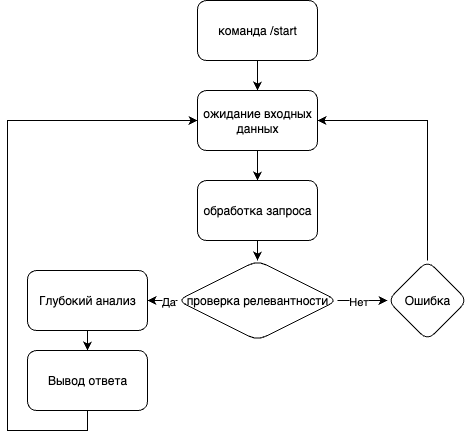

The diagram above was exported from draw.io. Its source (the exported page's mxGraphModel, read from the mxfile embedded in the PNG):
<mxGraphModel dx="880" dy="619" grid="1" gridSize="10" guides="1" tooltips="1" connect="1" arrows="1" fold="1" page="1" pageScale="1" pageWidth="850" pageHeight="1100" math="0" shadow="0">
  <root>
    <mxCell id="0" />
    <mxCell id="1" parent="0" />
    <mxCell id="siLEo5lnhmx4P_VIT1tV-4" value="" style="edgeStyle=orthogonalEdgeStyle;rounded=0;orthogonalLoop=1;jettySize=auto;html=1;" edge="1" parent="1" source="siLEo5lnhmx4P_VIT1tV-1" target="siLEo5lnhmx4P_VIT1tV-3">
      <mxGeometry relative="1" as="geometry" />
    </mxCell>
    <mxCell id="siLEo5lnhmx4P_VIT1tV-1" value="команда /start" style="rounded=1;whiteSpace=wrap;html=1;" vertex="1" parent="1">
      <mxGeometry x="410" y="210" width="120" height="60" as="geometry" />
    </mxCell>
    <mxCell id="siLEo5lnhmx4P_VIT1tV-6" value="" style="edgeStyle=orthogonalEdgeStyle;rounded=0;orthogonalLoop=1;jettySize=auto;html=1;" edge="1" parent="1" source="siLEo5lnhmx4P_VIT1tV-3" target="siLEo5lnhmx4P_VIT1tV-5">
      <mxGeometry relative="1" as="geometry" />
    </mxCell>
    <mxCell id="siLEo5lnhmx4P_VIT1tV-3" value="ожидание входных данных" style="whiteSpace=wrap;html=1;rounded=1;" vertex="1" parent="1">
      <mxGeometry x="410" y="300" width="120" height="60" as="geometry" />
    </mxCell>
    <mxCell id="siLEo5lnhmx4P_VIT1tV-8" value="" style="edgeStyle=orthogonalEdgeStyle;rounded=0;orthogonalLoop=1;jettySize=auto;html=1;" edge="1" parent="1" source="siLEo5lnhmx4P_VIT1tV-5" target="siLEo5lnhmx4P_VIT1tV-7">
      <mxGeometry relative="1" as="geometry" />
    </mxCell>
    <mxCell id="siLEo5lnhmx4P_VIT1tV-5" value="обработка запроса" style="whiteSpace=wrap;html=1;rounded=1;" vertex="1" parent="1">
      <mxGeometry x="410" y="390" width="120" height="60" as="geometry" />
    </mxCell>
    <mxCell id="siLEo5lnhmx4P_VIT1tV-10" value="" style="edgeStyle=orthogonalEdgeStyle;rounded=0;orthogonalLoop=1;jettySize=auto;html=1;" edge="1" parent="1" source="siLEo5lnhmx4P_VIT1tV-7" target="siLEo5lnhmx4P_VIT1tV-9">
      <mxGeometry relative="1" as="geometry" />
    </mxCell>
    <mxCell id="siLEo5lnhmx4P_VIT1tV-15" value="Да" style="edgeLabel;html=1;align=center;verticalAlign=middle;resizable=0;points=[];" vertex="1" connectable="0" parent="siLEo5lnhmx4P_VIT1tV-10">
      <mxGeometry x="-0.6047" relative="1" as="geometry">
        <mxPoint as="offset" />
      </mxGeometry>
    </mxCell>
    <mxCell id="siLEo5lnhmx4P_VIT1tV-17" value="" style="edgeStyle=orthogonalEdgeStyle;rounded=0;orthogonalLoop=1;jettySize=auto;html=1;" edge="1" parent="1" source="siLEo5lnhmx4P_VIT1tV-7" target="siLEo5lnhmx4P_VIT1tV-16">
      <mxGeometry relative="1" as="geometry" />
    </mxCell>
    <mxCell id="siLEo5lnhmx4P_VIT1tV-18" value="Нет" style="edgeLabel;html=1;align=center;verticalAlign=middle;resizable=0;points=[];" vertex="1" connectable="0" parent="siLEo5lnhmx4P_VIT1tV-17">
      <mxGeometry x="-0.1907" relative="1" as="geometry">
        <mxPoint as="offset" />
      </mxGeometry>
    </mxCell>
    <mxCell id="siLEo5lnhmx4P_VIT1tV-7" value="проверка релевантности" style="rhombus;whiteSpace=wrap;html=1;rounded=1;" vertex="1" parent="1">
      <mxGeometry x="390" y="470" width="160" height="80" as="geometry" />
    </mxCell>
    <mxCell id="siLEo5lnhmx4P_VIT1tV-12" value="" style="edgeStyle=orthogonalEdgeStyle;rounded=0;orthogonalLoop=1;jettySize=auto;html=1;" edge="1" parent="1" source="siLEo5lnhmx4P_VIT1tV-9" target="siLEo5lnhmx4P_VIT1tV-11">
      <mxGeometry relative="1" as="geometry" />
    </mxCell>
    <mxCell id="siLEo5lnhmx4P_VIT1tV-9" value="Глубокий анализ" style="whiteSpace=wrap;html=1;rounded=1;" vertex="1" parent="1">
      <mxGeometry x="240" y="480" width="120" height="60" as="geometry" />
    </mxCell>
    <mxCell id="siLEo5lnhmx4P_VIT1tV-13" style="edgeStyle=orthogonalEdgeStyle;rounded=0;orthogonalLoop=1;jettySize=auto;html=1;entryX=0;entryY=0.5;entryDx=0;entryDy=0;" edge="1" parent="1" source="siLEo5lnhmx4P_VIT1tV-11" target="siLEo5lnhmx4P_VIT1tV-3">
      <mxGeometry relative="1" as="geometry">
        <Array as="points">
          <mxPoint x="300" y="640" />
          <mxPoint x="220" y="640" />
          <mxPoint x="220" y="330" />
        </Array>
      </mxGeometry>
    </mxCell>
    <mxCell id="siLEo5lnhmx4P_VIT1tV-11" value="Вывод ответа" style="whiteSpace=wrap;html=1;rounded=1;" vertex="1" parent="1">
      <mxGeometry x="240" y="560" width="120" height="60" as="geometry" />
    </mxCell>
    <mxCell id="siLEo5lnhmx4P_VIT1tV-19" style="edgeStyle=orthogonalEdgeStyle;rounded=0;orthogonalLoop=1;jettySize=auto;html=1;entryX=1;entryY=0.5;entryDx=0;entryDy=0;" edge="1" parent="1" source="siLEo5lnhmx4P_VIT1tV-16" target="siLEo5lnhmx4P_VIT1tV-3">
      <mxGeometry relative="1" as="geometry">
        <Array as="points">
          <mxPoint x="640" y="330" />
        </Array>
      </mxGeometry>
    </mxCell>
    <mxCell id="siLEo5lnhmx4P_VIT1tV-16" value="Ошибка" style="rhombus;whiteSpace=wrap;html=1;rounded=1;" vertex="1" parent="1">
      <mxGeometry x="600" y="470" width="80" height="80" as="geometry" />
    </mxCell>
  </root>
</mxGraphModel>